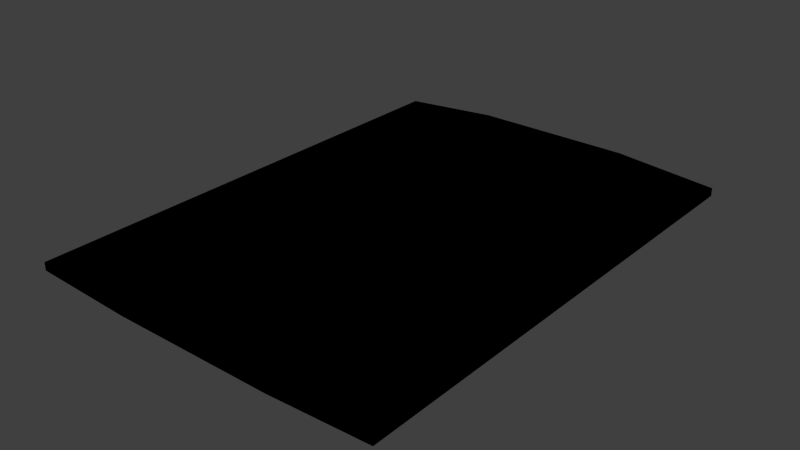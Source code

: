 # Source: papers_envolope_redacted.blend  (saved by Blender 2.81.16; exported with 4.5.12 LTS)
import bpy
from mathutils import Matrix  # noqa: F401  (used for matrix-valued properties, if any)

bpy.ops.wm.read_factory_settings(use_empty=True)
scene = bpy.context.scene
scene.name = 'Scene'

# ---- collections
col_collection_1 = bpy.data.collections.new('Collection 1'); scene.collection.children.link(col_collection_1)

# ---- images (referenced by path relative to the original .blend; pixels are not part of the script)
import os
ASSET_DIR = os.environ.get("B2B_ASSET_DIR", "")  # directory of the original .blend (textures are referenced by path, not embedded)
HERE = os.path.dirname(os.path.abspath(__file__))  # packed textures are extracted next to this script under _unpacked/

def load_image(name, relpath, width, height, colorspace="sRGB"):
    """Load a texture the original file referenced (path relative to the .blend, or extracted next to this script)."""
    p = next((c for c in (os.path.join(HERE, relpath), os.path.join(ASSET_DIR, relpath)) if relpath and os.path.exists(c)), "")
    if p:
        img = bpy.data.images.load(p, check_existing=True)
        img.name = name
    else:  # same state as the original file: an image datablock whose file is absent (Cycles renders it pink)
        img = bpy.data.images.new(name, width, height)
        img.source = "FILE"
        img.filepath = "//" + (relpath or name)
    img.colorspace_settings.name = colorspace
    return img
img_envolope_redacted_png = load_image('envolope_redacted.png', 'Materials/envolope_redacted.png', 1024, 1024, 'sRGB')

# ---- materials (node trees are filled in below, after node groups)
mat_envolope_redacted = bpy.data.materials.new('Envolope_Redacted')
mat_envolope_redacted.alpha_threshold = 0.0
mat_envolope_redacted.use_transparent_shadow = False
mat_envolope_redacted.roughness = 0.5

# ---- material node trees
mat_envolope_redacted.use_nodes = True; mat_envolope_redacted.node_tree.nodes.clear()
_N = mat_envolope_redacted.node_tree.nodes; _L = mat_envolope_redacted.node_tree.links
n0 = _N.new('ShaderNodeOutputMaterial'); n0.name = 'Material Output'; n0.location = (300, 300)
n1 = _N.new('ShaderNodeTexImage'); n1.name = 'Image Texture'; n1.location = (-3, 341)
n1.image = img_envolope_redacted_png
n1.interpolation = 'Closest'
n0.is_active_output = True

# ---- world
world_world = bpy.data.worlds.new('World'); scene.world = world_world
world_world.color = (0.05088, 0.05088, 0.05088)
world_world.use_sun_shadow = False
world_world.sun_shadow_jitter_overblur = 0.0
world_world.cycles.sampling_method = 'NONE'
world_world.cycles.sample_map_resolution = 256

# ---- meshes
me_plane = bpy.data.meshes.new('Plane')
me_plane.from_pydata([(-0.1016, 0.1397, 0.0), (-0.1016, -0.1397, 0.0), (0.1016, 0.1397, 0.0), (0.1016, -0.1397, 0.0), (-0.1016, 0.1397, 0.004791), (-0.1016, -0.1397, 0.004791), (0.1016, 0.1397, 0.004791), (0.1016, -0.1397, 0.004791), (0.04482, 0.1397, -0.002732), (-0.04482, 0.1397, -0.002732), (-0.04482, -0.1397, -0.002732), (0.04482, -0.1397, -0.002732), (0.04482, 0.1397, 0.009666), (-0.04482, 0.1397, 0.009666), (-0.04482, -0.1397, 0.009666), (0.04482, -0.1397, 0.009666)], [], [(8, 2, 3, 11), (12, 15, 7, 6), (11, 3, 7, 15), (9, 0, 4, 13), (3, 2, 6, 7), (0, 1, 5, 4), (2, 8, 12, 6), (8, 9, 13, 12), (1, 10, 14, 5), (10, 11, 15, 14), (4, 5, 14, 13), (13, 14, 15, 12), (0, 9, 10, 1), (9, 8, 11, 10)])
_uv = me_plane.uv_layers.new(name='UVMap')
_uv.uv.foreach_set('vector', [0.6667, 1.0, 1.0, 1.0, 1.0, 1.817e-07, 0.6667, 1.211e-07, 0.6667, 1.0, 0.6667, 1.211e-07, 1.0, 1.817e-07, 1.0, 1.0, 0.6667, 1.211e-07, 1.0, 1.817e-07, 1.0, 1.817e-07, 0.6667, 1.211e-07, 0.3333, 1.0, 2.384e-07, 1.0, 2.384e-07, 1.0, 0.3333, 1.0, 1.0, 1.817e-07, 1.0, 1.0, 1.0, 1.0, 1.0, 1.817e-07, 2.384e-07, 1.0, 1.192e-07, 0.0, 1.192e-07, 0.0, 2.384e-07, 1.0, 1.0, 1.0, 0.6667, 1.0, 0.6667, 1.0, 1.0, 1.0, 0.6667, 1.0, 0.3333, 1.0, 0.3333, 1.0, 0.6667, 1.0, 1.192e-07, 0.0, 0.3333, 6.055e-08, 0.3333, 6.055e-08, 1.192e-07, 0.0, 0.3333, 6.055e-08, 0.6667, 1.211e-07, 0.6667, 1.211e-07, 0.3333, 6.055e-08, 2.384e-07, 1.0, 1.192e-07, 0.0, 0.3333, 6.055e-08, 0.3333, 1.0, 0.3333, 1.0, 0.3333, 6.055e-08, 0.6667, 1.211e-07, 0.6667, 1.0, 2.384e-07, 1.0, 0.3333, 1.0, 0.3333, 6.055e-08, 1.192e-07, 0.0, 0.3333, 1.0, 0.6667, 1.0, 0.6667, 1.211e-07, 0.3333, 6.055e-08])
me_plane.materials.append(mat_envolope_redacted)
me_plane.use_remesh_preserve_volume = False
me_plane.use_remesh_preserve_attributes = False
me_plane.use_mirror_vertex_groups = False
me_plane.update()

# ---- objects
ob_envolope_redacted = bpy.data.objects.new('Envolope_Redacted', me_plane)

# ---- transforms, parenting, visibility, modifiers, constraints
ob_envolope_redacted.location = (0.0, 0.0, 0.0)
ob_envolope_redacted.scale = (1.053, 1.035, 1.0)
ob_envolope_redacted.lineart.crease_threshold = 0.0

# ---- collection membership
col_collection_1.objects.link(ob_envolope_redacted)

# ---- scene / render settings (as saved in the file)
scene.frame_start = 1; scene.frame_end = 250; scene.frame_set(1)
scene.render.engine = 'BLENDER_EEVEE_NEXT'
scene.render.resolution_percentage = 50
scene.render.dither_intensity = 0.0
scene.cycles.use_denoising = False
scene.cycles.samples = 10
scene.cycles.sampling_pattern = 'TABULATED_SOBOL'
scene.cycles.light_sampling_threshold = 0.0
scene.cycles.use_adaptive_sampling = False
scene.cycles.use_light_tree = False
scene.cycles.blur_glossy = 0.0
scene.cycles.pixel_filter_type = 'GAUSSIAN'
scene.cycles.sample_clamp_indirect = 0.0
scene.view_settings.view_transform = 'Standard'
bpy.context.view_layer.update()

# ---- added for rendering (the .blend has no active camera and no usable light): camera, sun
cam_auto = bpy.data.cameras.new('AutoCamera')
cam_auto.lens = 50.0
cam_auto.sensor_width = 36.0
cam_auto.clip_end = 1000.0
ob_auto_camera = bpy.data.objects.new('AutoCamera', cam_auto)
scene.collection.objects.link(ob_auto_camera)
ob_auto_camera.location = (0.333063, -0.399676, 0.269917)
ob_auto_camera.rotation_euler = (1.09748, -7.21219e-08, 0.694738)
scene.camera = ob_auto_camera
light_auto_sun = bpy.data.lights.new('AutoSun', 'SUN')
light_auto_sun.energy = 3.0
light_auto_sun.angle = 0.0523599
ob_auto_sun = bpy.data.objects.new('AutoSun', light_auto_sun)
scene.collection.objects.link(ob_auto_sun)
ob_auto_sun.rotation_euler = (0.872665, 0.174533, 0.523599)
bpy.context.view_layer.update()
